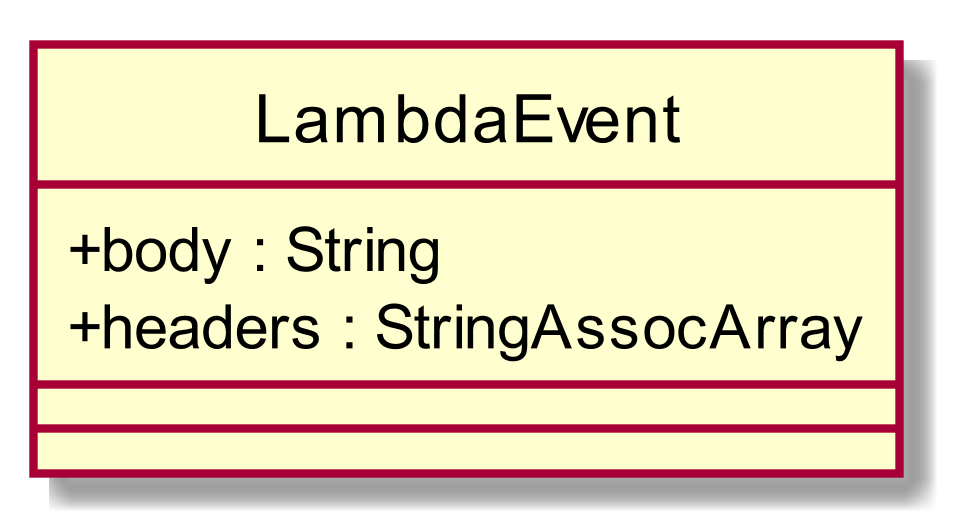

The diagram above was rendered by PlantUML. Its source (embedded in the PNG):
@startuml
scale 1000*1000
skinparam classAttributeIconSize 0
class LambdaEvent{
+ body : String
+ headers : StringAssocArray
__
__

}
hide circle
@enduml